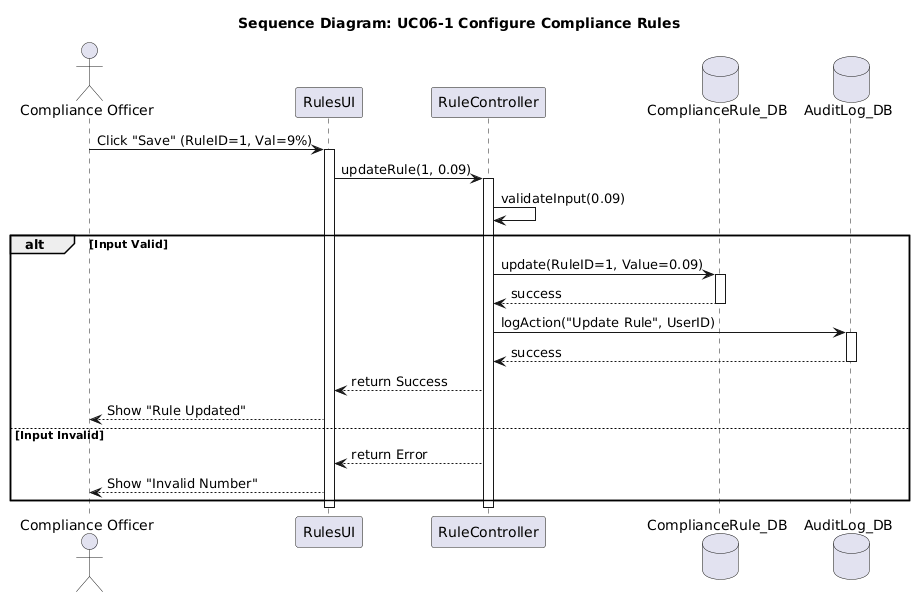

The diagram above was rendered by PlantUML. Its source (embedded in the PNG):
@startuml
title Sequence Diagram: UC06-1 Configure Compliance Rules
actor "Compliance Officer" as User
participant "RulesUI" as UI
participant "RuleController" as Ctrl
database "ComplianceRule_DB" as DB
database "AuditLog_DB" as Audit

User -> UI : Click "Save" (RuleID=1, Val=9%)
activate UI

UI -> Ctrl : updateRule(1, 0.09)
activate Ctrl

Ctrl -> Ctrl : validateInput(0.09)

alt Input Valid
    Ctrl -> DB : update(RuleID=1, Value=0.09)
    activate DB
    DB --> Ctrl : success
    deactivate DB
    
    Ctrl -> Audit : logAction("Update Rule", UserID)
    activate Audit
    Audit --> Ctrl : success
    deactivate Audit
    
    Ctrl --> UI : return Success
    UI --> User : Show "Rule Updated"
else Input Invalid
    Ctrl --> UI : return Error
    UI --> User : Show "Invalid Number"
end

deactivate Ctrl
deactivate UI
@enduml